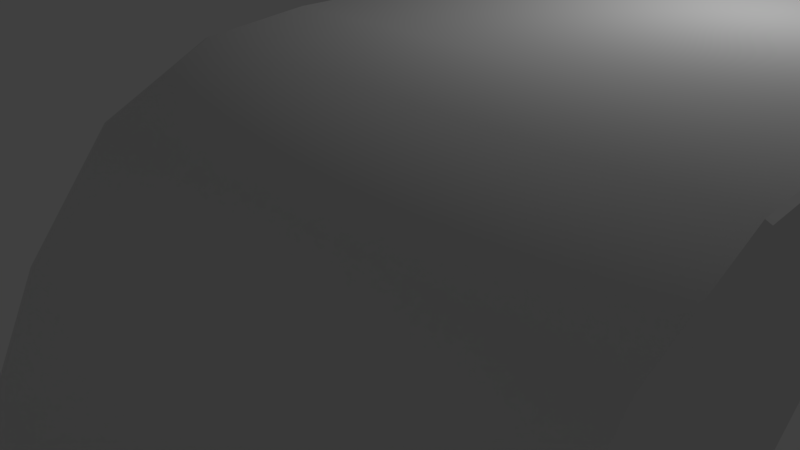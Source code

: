 # Source: ramp.blend  (saved by Blender 2.77.0; exported with 4.5.12 LTS)
import bpy
from mathutils import Matrix  # noqa: F401  (used for matrix-valued properties, if any)

bpy.ops.wm.read_factory_settings(use_empty=True)
scene = bpy.context.scene
scene.name = 'Scene'

# ---- collections
col_collection_1 = bpy.data.collections.new('Collection 1'); scene.collection.children.link(col_collection_1)

# ---- materials (node trees are filled in below, after node groups)
mat_material = bpy.data.materials.new('Material')
mat_material.alpha_threshold = 0.0
mat_material.use_transparent_shadow = False
mat_material.roughness = 0.5
mat_material.line_color = (0.0, 0.0, 0.0, 1.0)

# ---- material node trees

# ---- world
world_world = bpy.data.worlds.new('World'); scene.world = world_world
world_world.color = (0.05088, 0.05088, 0.05088)
world_world.use_sun_shadow = False
world_world.sun_shadow_jitter_overblur = 0.0
world_world.cycles.sampling_method = 'MANUAL'

# ---- cameras
cam_camera = bpy.data.cameras.new('Camera')
cam_camera.clip_end = 100.0
cam_camera.lens = 35.0
cam_camera.sensor_width = 32.0
cam_camera.sensor_height = 18.0
cam_camera.ortho_scale = 7.314
cam_camera.dof.focus_distance = 0.0
cam_camera.dof.aperture_fstop = 128.0

# ---- lights
light_lamp = bpy.data.lights.new('Lamp', 'POINT')
light_lamp.transmission_factor = 0.0
light_lamp.cutoff_distance = 30.0
light_lamp.energy = 100.0
light_lamp.shadow_buffer_clip_start = 1.001
light_lamp.shadow_soft_size = 0.1
light_lamp.shadow_maximum_resolution = 0.006
light_lamp.use_absolute_resolution = True

# ---- meshes
me_circle = bpy.data.meshes.new('Circle')
me_circle.from_pydata([(-0.4, 2.0, -2.235e-07), (-1.421e-14, 2.4, -2.235e-07), (0.4, -1.8, 1.0), (-1.4, 1.08, 0.0), (-1.44, 0.68, 0.0), (0.4, -2.0, 1.0), (-1.421e-14, -2.4, -2.235e-07), (-0.4, -2.0, -2.235e-07), (-0.8, -1.8, 0.0), (-1.2, -1.48, 0.0), (-1.4, -1.08, 0.0), (-1.44, -0.68, 0.0), (-1.2, 1.48, 0.0), (-0.8, 1.8, 0.0), (0.4, -2.4, 1.0), (0.4, 3.2, 0.0), (0.4, -3.2, 0.0), (0.4, 1.8, 1.0), (0.4, 2.0, 1.0), (0.4, 2.4, 1.0), (-1.44, 0.0, 0.0), (0.4, 2.4, -1.0), (0.4, 2.0, -1.0), (0.4, 1.8, -1.0), (0.4, -2.4, -1.0), (0.4, -2.0, -1.0), (0.4, -1.8, -1.0), (0.03005, 2.4, 1.0), (1.031e-07, 2.4, 0.9756), (0.0088, 2.4, 0.9929), (-0.37, 2.0, 1.0), (-0.4, 2.0, 0.9756), (-0.3912, 2.0, 0.9929), (-0.8, 1.8, 0.9756), (-0.77, 1.8, 1.0), (-0.7912, 1.8, 0.9929), (-1.2, 1.48, 0.9756), (-1.176, 1.475, 1.0), (-1.193, 1.479, 0.9929), (-1.4, 1.08, 0.9756), (-1.373, 1.08, 1.0), (-1.392, 1.08, 0.9929), (-1.44, 0.68, 0.9756), (-1.413, 0.68, 1.0), (-1.432, 0.68, 0.9929), (0.4, -3.14, 1.0), (0.4, -3.2, 0.9756), (0.4, -3.182, 0.9929), (0.03005, -2.4, 1.0), (1.031e-07, -2.4, 0.9756), (0.0088, -2.4, 0.9929), (-0.4, -2.0, 0.9756), (-0.37, -2.0, 1.0), (-0.3912, -2.0, 0.9929), (-0.77, -1.8, 1.0), (-0.8, -1.8, 0.9756), (-0.7912, -1.8, 0.9929), (-1.176, -1.475, 1.0), (-1.2, -1.48, 0.9756), (-1.193, -1.479, 0.9929), (-1.373, -1.08, 1.0), (-1.4, -1.08, 0.9756), (-1.392, -1.08, 0.9929), (-1.413, -0.68, 1.0), (-1.44, -0.68, 0.9756), (-1.432, -0.68, 0.9929), (1.031e-07, 2.4, -0.9756), (0.03005, 2.4, -1.0), (0.0088, 2.4, -0.9929), (-0.4, 2.0, -0.9756), (-0.37, 2.0, -1.0), (-0.3912, 2.0, -0.9929), (-0.77, 1.8, -1.0), (-0.8, 1.8, -0.9756), (-0.7912, 1.8, -0.9929), (-1.176, 1.475, -1.0), (-1.2, 1.48, -0.9756), (-1.193, 1.479, -0.9929), (-1.373, 1.08, -1.0), (-1.4, 1.08, -0.9756), (-1.392, 1.08, -0.9929), (-1.413, 0.68, -1.0), (-1.44, 0.68, -0.9756), (-1.432, 0.68, -0.9929), (0.03005, -2.4, -1.0), (1.031e-07, -2.4, -0.9756), (0.0088, -2.4, -0.9929), (-0.37, -2.0, -1.0), (-0.4, -2.0, -0.9756), (-0.3912, -2.0, -0.9929), (-0.8, -1.8, -0.9756), (-0.77, -1.8, -1.0), (-0.7912, -1.8, -0.9929), (-1.2, -1.48, -0.9756), (-1.176, -1.475, -1.0), (-1.193, -1.479, -0.9929), (-1.4, -1.08, -0.9756), (-1.373, -1.08, -1.0), (-1.392, -1.08, -0.9929), (-1.44, -0.68, -0.9756), (-1.413, -0.68, -1.0), (-1.432, -0.68, -0.9929), (0.4, 3.2, 0.9756), (0.4, 3.14, 1.0), (0.4, 3.182, 0.9929), (-1.44, 0.0, -0.9756), (-1.413, 0.0, -1.0), (-1.432, 0.0, -0.9929), (-1.413, 0.0, 1.0), (-1.44, 0.0, 0.9756), (-1.432, 0.0, 0.9929), (0.4, 3.14, -1.0), (0.4, 3.2, -0.9756), (0.4, 3.182, -0.9929), (0.4, -3.2, -0.9756), (0.4, -3.14, -1.0), (0.4, -3.182, -0.9929), (-0.4118, -1.104, 1.0), (-0.4, -1.08, 0.9747), (-0.4059, -1.092, 0.9966), (-0.4016, -1.083, 0.9874), (0.4, -1.184, 0.9747), (0.319, -1.199, 1.0), (0.4, -1.209, 1.0), (0.3892, -1.186, 0.9874), (0.3595, -1.191, 0.9966), (-0.8358, 0.68, 1.0), (-0.8, 0.68, 0.9747), (-0.8179, 0.68, 0.9966), (-0.8048, 0.68, 0.9874), (-0.4, 1.08, 0.9747), (-0.4118, 1.104, 1.0), (-0.4016, 1.083, 0.9874), (-0.4059, 1.092, 0.9966), (0.319, 1.199, 1.0), (0.4, 1.184, 0.9747), (0.4, 1.209, 1.0), (0.3595, 1.191, 0.9966), (0.3892, 1.186, 0.9874), (-0.8358, -0.68, 1.0), (-0.8, -0.68, 0.9747), (-0.8179, -0.68, 0.9966), (-0.8048, -0.68, 0.9874), (0.4, 1.184, -0.9747), (0.319, 1.199, -1.0), (0.4, 1.209, -1.0), (0.3892, 1.186, -0.9874), (0.3595, 1.191, -0.9966), (-0.4118, 1.104, -1.0), (-0.4, 1.08, -0.9747), (-0.4059, 1.092, -0.9966), (-0.4016, 1.083, -0.9874), (-0.8358, 0.68, -1.0), (-0.8, 0.68, -0.9747), (-0.8179, 0.68, -0.9966), (-0.8048, 0.68, -0.9874), (0.319, -1.199, -1.0), (0.4, -1.184, -0.9747), (0.4, -1.209, -1.0), (0.3595, -1.191, -0.9966), (0.3892, -1.186, -0.9874), (-0.4, -1.08, -0.9747), (-0.4118, -1.104, -1.0), (-0.4016, -1.083, -0.9874), (-0.4059, -1.092, -0.9966), (-0.8, -0.68, -0.9747), (-0.8358, -0.68, -1.0), (-0.8048, -0.68, -0.9874), (-0.8179, -0.68, -0.9966), (-0.96, 0.0, -0.9747), (-0.9958, 0.0, -1.0), (-0.9648, 0.0, -0.9874), (-0.9779, 0.0, -0.9966), (-0.96, 0.0, 0.9747), (-0.9958, 0.0, 1.0), (-0.9648, 0.0, 0.9874), (-0.9779, 0.0, 0.9966)], [], [(27, 30, 18, 19), (30, 34, 17, 18), (149, 143, 135, 130), (3, 4, 42, 39), (169, 153, 127, 173), (52, 48, 14, 5), (54, 52, 5, 2), (40, 43, 126, 131), (57, 54, 2, 123, 122), (161, 118, 121, 157), (37, 40, 131, 134), (48, 45, 14), (0, 13, 33, 31), (112, 66, 1, 15), (72, 70, 22, 23), (81, 78, 148, 152), (75, 72, 23, 145, 144), (106, 81, 152, 170), (115, 84, 24), (94, 97, 162, 156), (97, 100, 166, 162), (100, 106, 170, 166), (165, 169, 173, 140), (87, 91, 26, 25), (70, 67, 21, 22), (91, 94, 156, 158, 26), (8, 9, 93, 90), (9, 58, 61, 10), (9, 10, 96, 93), (10, 61, 64, 11), (10, 11, 99, 96), (64, 109, 20, 11), (11, 20, 105, 99), (1, 66, 69, 0), (13, 73, 76, 12), (108, 63, 139, 174), (0, 69, 73, 13), (102, 15, 1, 28), (67, 111, 21), (103, 27, 19), (12, 76, 79, 3), (13, 12, 36, 33), (3, 79, 82, 4), (12, 3, 39, 36), (20, 4, 82, 105), (42, 4, 20, 109), (7, 8, 90, 88), (8, 55, 58, 9), (114, 16, 6, 85), (84, 87, 25, 24), (6, 49, 51, 7), (6, 7, 88, 85), (46, 49, 6, 16), (7, 51, 55, 8), (165, 140, 118, 161), (60, 57, 122, 117), (78, 75, 144, 148), (153, 149, 130, 127), (43, 108, 174, 126), (34, 37, 134, 136, 17), (31, 33, 35, 32), (32, 35, 34, 30), (28, 31, 32, 29), (29, 32, 30, 27), (33, 36, 38, 35), (35, 38, 37, 34), (36, 39, 41, 38), (38, 41, 40, 37), (39, 42, 44, 41), (41, 44, 43, 40), (52, 54, 56, 53), (53, 56, 55, 51), (45, 48, 50, 47), (47, 50, 49, 46), (48, 52, 53, 50), (50, 53, 51, 49), (54, 57, 59, 56), (56, 59, 58, 55), (57, 60, 62, 59), (59, 62, 61, 58), (60, 63, 65, 62), (62, 65, 64, 61), (109, 64, 65, 110), (110, 65, 63, 108), (70, 72, 74, 71), (71, 74, 73, 69), (67, 70, 71, 68), (68, 71, 69, 66), (72, 75, 77, 74), (74, 77, 76, 73), (75, 78, 80, 77), (77, 80, 79, 76), (78, 81, 83, 80), (80, 83, 82, 79), (88, 90, 92, 89), (89, 92, 91, 87), (85, 88, 89, 86), (86, 89, 87, 84), (90, 93, 95, 92), (92, 95, 94, 91), (93, 96, 98, 95), (95, 98, 97, 94), (96, 99, 101, 98), (98, 101, 100, 97), (106, 100, 101, 107), (107, 101, 99, 105), (81, 106, 107, 83), (83, 107, 105, 82), (42, 109, 110, 44), (44, 110, 108, 43), (102, 28, 29, 104), (104, 29, 27, 103), (111, 67, 68, 113), (113, 68, 66, 112), (114, 85, 86, 116), (116, 86, 84, 115), (1, 0, 31, 28), (121, 124, 123), (124, 125, 123), (125, 122, 123), (134, 137, 136), (137, 138, 136), (138, 135, 136), (143, 146, 145), (146, 147, 145), (147, 144, 145), (156, 159, 158), (159, 160, 158), (160, 157, 158), (153, 169, 171, 155), (155, 171, 172, 154), (154, 172, 170, 152), (169, 165, 167, 171), (171, 167, 168, 172), (172, 168, 166, 170), (162, 166, 168, 164), (164, 168, 167, 163), (163, 167, 165, 161), (156, 162, 164, 159), (159, 164, 163, 160), (160, 163, 161, 157), (149, 153, 155, 151), (151, 155, 154, 150), (150, 154, 152, 148), (143, 149, 151, 146), (146, 151, 150, 147), (147, 150, 148, 144), (174, 139, 141, 176), (176, 141, 142, 175), (175, 142, 140, 173), (118, 140, 142, 120), (120, 142, 141, 119), (119, 141, 139, 117), (121, 118, 120, 124), (124, 120, 119, 125), (125, 119, 117, 122), (131, 126, 128, 133), (133, 128, 129, 132), (132, 129, 127, 130), (134, 131, 133, 137), (137, 133, 132, 138), (138, 132, 130, 135), (126, 174, 176, 128), (128, 176, 175, 129), (129, 175, 173, 127), (63, 60, 117, 139)])
me_circle.polygons.foreach_set('use_smooth', [0, 0, 1, 1, 1, 0, 0, 0, 0, 1, 0, 0, 1, 1, 0, 0, 0, 0, 0, 0, 0, 0, 1, 0, 0, 0, 1, 1, 1, 1, 1, 1, 1, 1, 1, 0, 1, 1, 0, 0, 1, 1, 1, 1, 1, 1, 1, 1, 1, 0, 1, 1, 1, 1, 1, 0, 0, 1, 0, 0, 0, 0, 0, 0, 0, 0, 0, 0, 0, 0, 0, 0, 0, 0, 0, 0, 0, 0, 0, 0, 0, 0, 0, 0, 0, 0, 0, 0, 0, 0, 0, 0, 0, 0, 0, 0, 0, 0, 0, 0, 0, 0, 0, 0, 0, 0, 0, 0, 0, 0, 0, 0, 0, 0, 0, 0, 1, 1, 1, 1, 0, 0, 0, 1, 1, 1, 0, 0, 0, 1, 1, 0, 1, 1, 0, 0, 0, 1, 0, 0, 1, 1, 1, 0, 1, 1, 0, 0, 0, 1, 1, 1, 0, 1, 1, 0, 0, 0, 1, 0, 0, 1, 0, 0, 1, 0])
_uv = me_circle.uv_layers.new(name='UVMap')
_uv.uv.foreach_set('vector', [0.5915, 0.7997, 0.5557, 0.8356, 0.5557, 0.7665, 0.5915, 0.7665, 0.5557, 0.8356, 0.5377, 0.8714, 0.5377, 0.7665, 0.5557, 0.7665, 0.9779, 0.3214, 0.9128, 0.3214, 0.9128, 0.01733, 0.9779, 0.01733, 0.1649, 0.07976, 0.1649, 0.1067, 0.08184, 0.1067, 0.08184, 0.07976, 0.7618, 0.3214, 0.7054, 0.3214, 0.7054, 0.01733, 0.7618, 0.01733, 0.197, 0.8356, 0.1612, 0.7997, 0.1612, 0.7665, 0.197, 0.7665, 0.2149, 0.8714, 0.197, 0.8356, 0.197, 0.7665, 0.2149, 0.7665, 0.4732, 0.9255, 0.4373, 0.9291, 0.4373, 0.8773, 0.4753, 0.8393, 0.244, 0.9078, 0.2149, 0.8714, 0.2149, 0.7665, 0.2679, 0.7665, 0.2688, 0.7738, 0.8477, 0.3214, 0.8477, 0.01733, 0.9128, 0.01733, 0.9128, 0.3214, 0.5086, 0.9078, 0.4732, 0.9255, 0.4753, 0.8393, 0.4838, 0.7738, 0.1612, 0.7997, 0.09481, 0.7665, 0.1612, 0.7665, 0.3351, 0.1797, 0.3351, 0.2121, 0.2521, 0.2121, 0.2521, 0.1797, 0.4182, 0.07976, 0.4182, 0.1385, 0.3351, 0.1385, 0.3351, 0.07976, 0.2168, 0.8727, 0.1986, 0.8373, 0.1986, 0.7691, 0.2168, 0.7691, 0.3185, 0.9297, 0.2822, 0.9261, 0.28, 0.841, 0.3185, 0.8785, 0.2463, 0.9086, 0.2168, 0.8727, 0.2168, 0.7691, 0.2705, 0.7691, 0.2714, 0.7763, 0.3803, 0.9297, 0.3185, 0.9297, 0.3185, 0.8785, 0.3803, 0.8927, 0.6656, 0.7691, 0.5983, 0.8018, 0.5983, 0.7691, 0.5144, 0.9086, 0.4784, 0.9261, 0.4806, 0.841, 0.4892, 0.7763, 0.4784, 0.9261, 0.4421, 0.9297, 0.4421, 0.8785, 0.4806, 0.841, 0.4421, 0.9297, 0.3803, 0.9297, 0.3803, 0.8927, 0.4421, 0.8785, 0.8115, 0.3214, 0.7618, 0.3214, 0.7618, 0.01733, 0.8115, 0.01733, 0.562, 0.8373, 0.5438, 0.8727, 0.5438, 0.7691, 0.562, 0.7691, 0.1986, 0.8373, 0.1623, 0.8018, 0.1623, 0.7691, 0.1986, 0.7691, 0.5438, 0.8727, 0.5144, 0.9086, 0.4892, 0.7763, 0.4902, 0.7691, 0.5438, 0.7691, 0.1649, 0.2946, 0.1649, 0.2629, 0.2479, 0.2629, 0.2479, 0.2946, 0.1649, 0.2629, 0.08184, 0.2629, 0.08184, 0.2304, 0.1649, 0.2304, 0.1649, 0.2629, 0.1649, 0.2304, 0.2479, 0.2304, 0.2479, 0.2629, 0.1649, 0.2304, 0.08184, 0.2304, 0.08184, 0.2015, 0.1649, 0.2015, 0.1649, 0.2304, 0.1649, 0.2015, 0.2479, 0.2015, 0.2479, 0.2304, 0.08184, 0.2015, 0.08184, 0.1541, 0.1649, 0.1541, 0.1649, 0.2015, 0.1649, 0.2015, 0.1649, 0.1541, 0.2479, 0.1541, 0.2479, 0.2015, 0.3351, 0.1385, 0.4182, 0.1385, 0.4182, 0.1797, 0.3351, 0.1797, 0.3351, 0.2121, 0.4182, 0.2121, 0.4182, 0.2497, 0.3351, 0.2497, 0.3763, 0.9291, 0.3154, 0.9291, 0.3154, 0.8773, 0.3763, 0.8917, 0.3351, 0.1797, 0.4182, 0.1797, 0.4182, 0.2121, 0.3351, 0.2121, 0.2521, 0.07976, 0.3351, 0.07976, 0.3351, 0.1385, 0.2521, 0.1385, 0.1623, 0.8018, 0.09509, 0.7691, 0.1623, 0.7691, 0.6579, 0.7665, 0.5915, 0.7997, 0.5915, 0.7665, 0.3351, 0.2497, 0.4182, 0.2497, 0.4182, 0.2791, 0.3351, 0.2791, 0.3351, 0.2121, 0.3351, 0.2497, 0.2521, 0.2497, 0.2521, 0.2121, 0.1649, 0.07976, 0.2479, 0.07976, 0.2479, 0.1067, 0.1649, 0.1067, 0.3351, 0.2497, 0.3351, 0.2791, 0.2521, 0.2791, 0.2521, 0.2497, 0.1649, 0.1541, 0.1649, 0.1067, 0.2479, 0.1067, 0.2479, 0.1541, 0.08184, 0.1067, 0.1649, 0.1067, 0.1649, 0.1541, 0.08184, 0.1541, 0.1649, 0.3179, 0.1649, 0.2946, 0.2479, 0.2946, 0.2479, 0.3179, 0.1649, 0.2946, 0.08184, 0.2946, 0.08184, 0.2629, 0.1649, 0.2629, 0.2479, 0.4202, 0.1649, 0.4202, 0.1649, 0.3551, 0.2479, 0.3551, 0.5983, 0.8018, 0.562, 0.8373, 0.562, 0.7691, 0.5983, 0.7691, 0.1649, 0.3551, 0.08184, 0.3551, 0.08184, 0.3179, 0.1649, 0.3179, 0.1649, 0.3551, 0.1649, 0.3179, 0.2479, 0.3179, 0.2479, 0.3551, 0.08184, 0.4202, 0.08184, 0.3551, 0.1649, 0.3551, 0.1649, 0.4202, 0.1649, 0.3179, 0.08184, 0.3179, 0.08184, 0.2946, 0.1649, 0.2946, 0.8115, 0.3214, 0.8115, 0.01733, 0.8477, 0.01733, 0.8477, 0.3214, 0.2795, 0.9255, 0.244, 0.9078, 0.2688, 0.7738, 0.2774, 0.8393, 0.2822, 0.9261, 0.2463, 0.9086, 0.2714, 0.7763, 0.28, 0.841, 0.7054, 0.3214, 0.6659, 0.3214, 0.6659, 0.01734, 0.7054, 0.01733, 0.4373, 0.9291, 0.3763, 0.9291, 0.3763, 0.8917, 0.4373, 0.8773, 0.5377, 0.8714, 0.5086, 0.9078, 0.4838, 0.7738, 0.4848, 0.7665, 0.5377, 0.7665, 0.2521, 0.1797, 0.2521, 0.2121, 0.25, 0.2115, 0.25, 0.1797, 0.5557, 0.8383, 0.5381, 0.8735, 0.5377, 0.8714, 0.5557, 0.8356, 0.2521, 0.1385, 0.2521, 0.1797, 0.25, 0.1792, 0.25, 0.1385, 0.5915, 0.8024, 0.5561, 0.8379, 0.5557, 0.8356, 0.5915, 0.7997, 0.2521, 0.2121, 0.2521, 0.2497, 0.25, 0.2494, 0.25, 0.2121, 0.5377, 0.8741, 0.5093, 0.9097, 0.5086, 0.9078, 0.5377, 0.8714, 0.2521, 0.2497, 0.2521, 0.2791, 0.25, 0.2789, 0.25, 0.2497, 0.509, 0.91, 0.4735, 0.9278, 0.4732, 0.9255, 0.5086, 0.9078, 0.08184, 0.07976, 0.08184, 0.1067, 0.07976, 0.1067, 0.07976, 0.07976, 0.4732, 0.9279, 0.4374, 0.9315, 0.4373, 0.9291, 0.4732, 0.9255, 0.197, 0.8356, 0.2149, 0.8714, 0.2146, 0.8735, 0.197, 0.8383, 0.07976, 0.3179, 0.07976, 0.295, 0.08184, 0.2946, 0.08184, 0.3179, 0.09481, 0.7665, 0.1612, 0.7997, 0.1608, 0.8022, 0.09068, 0.7672, 0.07976, 0.4191, 0.07976, 0.3554, 0.08184, 0.3551, 0.08184, 0.4202, 0.1612, 0.7997, 0.197, 0.8356, 0.1966, 0.8379, 0.1612, 0.8024, 0.07976, 0.3551, 0.07976, 0.3183, 0.08184, 0.3179, 0.08184, 0.3551, 0.2149, 0.8714, 0.244, 0.9078, 0.2434, 0.9097, 0.2149, 0.8741, 0.07976, 0.2946, 0.07976, 0.2632, 0.08184, 0.2629, 0.08184, 0.2946, 0.244, 0.9078, 0.2795, 0.9255, 0.2792, 0.9278, 0.2436, 0.91, 0.07976, 0.2629, 0.07976, 0.2306, 0.08184, 0.2304, 0.08184, 0.2629, 0.2795, 0.9255, 0.3154, 0.9291, 0.3153, 0.9315, 0.2795, 0.9279, 0.07976, 0.2304, 0.07976, 0.2016, 0.08184, 0.2015, 0.08184, 0.2304, 0.08184, 0.1541, 0.08184, 0.2015, 0.07976, 0.2015, 0.07976, 0.1541, 0.3763, 0.9315, 0.3154, 0.9315, 0.3154, 0.9291, 0.3763, 0.9291, 0.1986, 0.8373, 0.2168, 0.8727, 0.2165, 0.8747, 0.1986, 0.8399, 0.4202, 0.1797, 0.4202, 0.2115, 0.4182, 0.2121, 0.4182, 0.1797, 0.1623, 0.8018, 0.1986, 0.8373, 0.1982, 0.8395, 0.1623, 0.8045, 0.4202, 0.1385, 0.4202, 0.1792, 0.4182, 0.1797, 0.4182, 0.1385, 0.2168, 0.8727, 0.2463, 0.9086, 0.2456, 0.9104, 0.2168, 0.8754, 0.4202, 0.2121, 0.4202, 0.2494, 0.4182, 0.2497, 0.4182, 0.2121, 0.2463, 0.9086, 0.2822, 0.9261, 0.2819, 0.9284, 0.2459, 0.9108, 0.4202, 0.2497, 0.4202, 0.2789, 0.4182, 0.2791, 0.4182, 0.2497, 0.2822, 0.9261, 0.3185, 0.9297, 0.3185, 0.932, 0.2822, 0.9285, 0.25, 0.07976, 0.25, 0.1067, 0.2479, 0.1067, 0.2479, 0.07976, 0.2479, 0.3179, 0.2479, 0.2946, 0.25, 0.295, 0.25, 0.3179, 0.562, 0.8399, 0.5442, 0.8747, 0.5438, 0.8727, 0.562, 0.8373, 0.2479, 0.3551, 0.2479, 0.3179, 0.25, 0.3183, 0.25, 0.3551, 0.5983, 0.8045, 0.5624, 0.8395, 0.562, 0.8373, 0.5983, 0.8018, 0.2479, 0.2946, 0.2479, 0.2629, 0.25, 0.2632, 0.25, 0.2946, 0.5438, 0.8754, 0.515, 0.9104, 0.5144, 0.9086, 0.5438, 0.8727, 0.2479, 0.2629, 0.2479, 0.2304, 0.25, 0.2306, 0.25, 0.2629, 0.5148, 0.9108, 0.4787, 0.9284, 0.4784, 0.9261, 0.5144, 0.9086, 0.2479, 0.2304, 0.2479, 0.2015, 0.25, 0.2016, 0.25, 0.2304, 0.4784, 0.9285, 0.4422, 0.932, 0.4421, 0.9297, 0.4784, 0.9261, 0.3803, 0.9297, 0.4421, 0.9297, 0.4421, 0.932, 0.3803, 0.932, 0.25, 0.1541, 0.25, 0.2015, 0.2479, 0.2015, 0.2479, 0.1541, 0.3185, 0.9297, 0.3803, 0.9297, 0.3803, 0.932, 0.3185, 0.932, 0.25, 0.1067, 0.25, 0.1541, 0.2479, 0.1541, 0.2479, 0.1067, 0.08184, 0.1067, 0.08184, 0.1541, 0.07976, 0.1541, 0.07976, 0.1067, 0.4373, 0.9315, 0.3763, 0.9315, 0.3763, 0.9291, 0.4373, 0.9291, 0.2521, 0.07976, 0.2521, 0.1385, 0.25, 0.1383, 0.25, 0.08079, 0.662, 0.7672, 0.5919, 0.8022, 0.5915, 0.7997, 0.6579, 0.7665, 0.09509, 0.7691, 0.1623, 0.8018, 0.162, 0.8043, 0.09091, 0.7697, 0.4202, 0.08079, 0.4202, 0.1383, 0.4182, 0.1385, 0.4182, 0.07976, 0.2479, 0.4202, 0.2479, 0.3551, 0.25, 0.3554, 0.25, 0.4191, 0.6697, 0.7697, 0.5987, 0.8043, 0.5983, 0.8018, 0.6656, 0.7691, 0.3351, 0.1385, 0.3351, 0.1797, 0.2521, 0.1797, 0.2521, 0.1385, 0.9128, 0.01733, 0.9128, 0.01536, 0.9128, 0.01339, 0.9128, 0.01536, 0.9096, 0.01339, 0.9128, 0.01339, 0.9096, 0.01339, 0.9065, 0.01339, 0.9128, 0.01339, 0.4838, 0.7738, 0.4832, 0.7702, 0.4826, 0.7669, 0.4832, 0.7702, 0.4827, 0.7675, 0.4826, 0.7669, 0.4827, 0.7675, 0.4825, 0.7665, 0.4826, 0.7669, 0.9128, 0.3214, 0.9128, 0.3234, 0.9128, 0.3254, 0.9128, 0.3234, 0.916, 0.3254, 0.9128, 0.3254, 0.916, 0.3254, 0.9191, 0.3254, 0.9128, 0.3254, 0.4892, 0.7763, 0.4886, 0.7727, 0.488, 0.7695, 0.4886, 0.7727, 0.4881, 0.77, 0.488, 0.7695, 0.4881, 0.77, 0.4879, 0.7691, 0.488, 0.7695, 0.7054, 0.3214, 0.7618, 0.3214, 0.7619, 0.3234, 0.7055, 0.3234, 0.7055, 0.3234, 0.7619, 0.3234, 0.7618, 0.3254, 0.7058, 0.3254, 0.3185, 0.8769, 0.3803, 0.8911, 0.3803, 0.8927, 0.3185, 0.8785, 0.7618, 0.3214, 0.8115, 0.3214, 0.8114, 0.3234, 0.7617, 0.3234, 0.7617, 0.3234, 0.8114, 0.3234, 0.8112, 0.3254, 0.7618, 0.3254, 0.3803, 0.8911, 0.4421, 0.8769, 0.4421, 0.8785, 0.3803, 0.8927, 0.4806, 0.841, 0.4421, 0.8785, 0.4421, 0.8769, 0.4795, 0.8405, 0.4795, 0.8405, 0.4421, 0.8769, 0.4421, 0.8754, 0.4784, 0.8399, 0.8478, 0.3234, 0.8113, 0.3234, 0.8115, 0.3214, 0.8477, 0.3214, 0.4892, 0.7763, 0.4806, 0.841, 0.4795, 0.8405, 0.4886, 0.7727, 0.4886, 0.7727, 0.4795, 0.8405, 0.4784, 0.8399, 0.4878, 0.77, 0.912, 0.3234, 0.8476, 0.3234, 0.8477, 0.3214, 0.9128, 0.3214, 0.6659, 0.3214, 0.7054, 0.3214, 0.7057, 0.3234, 0.6658, 0.3234, 0.6658, 0.3234, 0.7057, 0.3234, 0.7054, 0.3254, 0.6659, 0.3254, 0.2811, 0.8405, 0.3185, 0.8769, 0.3185, 0.8785, 0.28, 0.841, 0.9128, 0.3214, 0.9779, 0.3214, 0.978, 0.3234, 0.9137, 0.3234, 0.9137, 0.3234, 0.978, 0.3234, 0.9779, 0.3254, 0.916, 0.3254, 0.2721, 0.7727, 0.2811, 0.8405, 0.28, 0.841, 0.2714, 0.7763, 0.3763, 0.8917, 0.3154, 0.8773, 0.3154, 0.8757, 0.3763, 0.8901, 0.3763, 0.8901, 0.3154, 0.8757, 0.3155, 0.8742, 0.3763, 0.8885, 0.7617, 0.01536, 0.8114, 0.01536, 0.8115, 0.01733, 0.7618, 0.01733, 0.8477, 0.01733, 0.8115, 0.01733, 0.8113, 0.01536, 0.8478, 0.01536, 0.8478, 0.01536, 0.8113, 0.01536, 0.8115, 0.01339, 0.8477, 0.01339, 0.2784, 0.8388, 0.3154, 0.8757, 0.3154, 0.8773, 0.2774, 0.8393, 0.9128, 0.01733, 0.8477, 0.01733, 0.8476, 0.01536, 0.912, 0.01536, 0.912, 0.01536, 0.8476, 0.01536, 0.8477, 0.01339, 0.9096, 0.01339, 0.2695, 0.7702, 0.2784, 0.8388, 0.2774, 0.8393, 0.2688, 0.7738, 0.4753, 0.8393, 0.4373, 0.8773, 0.4373, 0.8757, 0.4743, 0.8388, 0.4743, 0.8388, 0.4373, 0.8757, 0.4373, 0.8741, 0.4732, 0.8383, 0.6658, 0.01536, 0.7057, 0.01536, 0.7054, 0.01733, 0.6659, 0.01734, 0.4838, 0.7738, 0.4753, 0.8393, 0.4743, 0.8388, 0.4832, 0.7702, 0.4832, 0.7702, 0.4743, 0.8388, 0.4732, 0.8383, 0.4824, 0.7675, 0.9137, 0.01536, 0.978, 0.01536, 0.9779, 0.01733, 0.9128, 0.01733, 0.4373, 0.8773, 0.3763, 0.8917, 0.3763, 0.8901, 0.4373, 0.8757, 0.4373, 0.8757, 0.3763, 0.8901, 0.3763, 0.8885, 0.4372, 0.8742, 0.7055, 0.01536, 0.7619, 0.01536, 0.7618, 0.01733, 0.7054, 0.01733, 0.3154, 0.9291, 0.2795, 0.9255, 0.2774, 0.8393, 0.3154, 0.8773])
_uv.active_render = True
_uv = me_circle.uv_layers.new(name='UVMap.001')
_uv.uv.foreach_set('vector', [0.9291, 0.7283, 0.9291, 0.6739, 0.9291, 0.6739, 0.9291, 0.7283, 0.8977, 0.538, 0.9468, 0.538, 0.9468, 0.538, 0.8977, 0.538, 0.6492, 0.3441, 0.6492, 0.3971, 0.5136, 0.005085, 0.5136, 0.05806, 0.6509, 0.05435, 0.6509, 0.1087, 0.5152, 0.1087, 0.5152, 0.05435, 0.0, 0.0, 0.6492, 0.2911, 0.5136, 0.111, 0.0, 0.0, 0.6509, 0.8012, 0.6509, 0.8719, 0.6509, 0.8719, 0.6509, 0.8012, 0.6509, 0.7406, 0.6509, 0.8012, 0.6509, 0.8012, 0.6509, 0.7406, 0.5118, 0.05435, 0.5118, 0.1087, 0.5118, 0.1087, 0.5118, 0.05109, 0.6509, 0.6739, 0.6509, 0.7406, 0.6509, 0.7406, 0.6509, 0.6767, 0.6509, 0.6739, 0.6492, 0.05806, 0.5136, 0.3441, 0.5136, 0.3971, 0.6492, 0.005085, 0.5118, 4.859e-08, 0.5118, 0.05435, 0.5118, 0.04889, 0.5118, 4.859e-08, 0.8887, 0.2717, 0.9916, 0.2717, 0.8887, 0.2717, 0.8977, 0.4022, 0.9468, 0.4022, 0.9468, 0.5347, 0.8977, 0.5347, 0.9257, 0.837, 0.9257, 0.9457, 0.79, 0.9457, 0.79, 0.837, 0.9436, 0.6739, 0.9927, 0.6739, 0.9927, 0.6739, 0.9436, 0.6739, 0.6509, 0.2935, 0.6509, 0.3478, 0.6509, 0.3511, 0.6509, 0.2935, 0.8977, 0.6739, 0.9436, 0.6739, 0.9436, 0.6739, 0.8996, 0.6739, 0.8977, 0.6739, 0.0, 0.0, 0.6509, 0.2935, 0.6509, 0.2935, 0.0, 0.0, 0.8971, 0.1359, 1.0, 0.1359, 1.0, 0.1359, 0.6509, 3.239e-08, 0.6509, 0.05435, 0.6509, 0.04889, 0.6509, 3.239e-08, 0.6509, 0.05435, 0.6509, 0.1087, 0.6509, 0.1087, 0.6509, 0.05109, 0.6509, 0.1087, 0.0, 0.0, 0.0, 0.0, 0.6509, 0.1087, 0.6492, 0.111, 0.0, 0.0, 0.0, 0.0, 0.5136, 0.2911, 0.6509, 0.8012, 0.6509, 0.7406, 0.6509, 0.7406, 0.6509, 0.8012, 0.9291, 1.0, 0.9291, 0.9457, 0.9291, 0.9457, 0.9291, 1.0, 0.6509, 0.7406, 0.6509, 0.6739, 0.6509, 0.6739, 0.6509, 0.6767, 0.6509, 0.7406, 0.5118, 0.7406, 0.5118, 0.6739, 0.6475, 0.6739, 0.6475, 0.7406, 0.6509, 0.4022, 0.5152, 0.4022, 0.5152, 0.3478, 0.6509, 0.3478, 0.79, 0.0, 0.79, 0.05435, 0.6543, 0.05435, 0.6543, 3.16e-08, 0.6509, 0.3478, 0.5152, 0.3478, 0.5152, 0.2935, 0.6509, 0.2935, 0.79, 0.05435, 0.79, 0.1087, 0.6543, 0.1087, 0.6543, 0.05435, 0.5152, 0.2935, 0.0, 0.0, 0.0, 0.0, 0.6509, 0.2935, 0.79, 0.1087, 0.0, 0.0, 0.0, 0.0, 0.6543, 0.1087, 0.79, 0.9457, 0.9257, 0.9457, 0.9257, 1.0, 0.79, 1.0, 0.9436, 0.538, 0.9436, 0.6706, 0.8977, 0.6706, 0.8977, 0.538, 0.0, 0.0, 0.5118, 0.2935, 0.5118, 0.2935, 0.0, 0.0, 0.9927, 0.538, 0.9927, 0.6706, 0.9436, 0.6706, 0.9436, 0.538, 0.9257, 0.837, 0.79, 0.837, 0.79, 0.7283, 0.9257, 0.7283, 0.9291, 0.9457, 0.9291, 0.8451, 0.9291, 0.9457, 0.9291, 0.8288, 0.9291, 0.7283, 0.9291, 0.7283, 0.79, 0.4022, 0.6543, 0.4022, 0.6543, 0.3478, 0.79, 0.3478, 0.9468, 0.4022, 0.9927, 0.4022, 0.9927, 0.5347, 0.9468, 0.5347, 0.79, 0.3478, 0.6543, 0.3478, 0.6543, 0.2935, 0.79, 0.2935, 0.6509, 0.0, 0.6509, 0.05435, 0.5152, 0.05435, 0.5152, 4.741e-08, 0.0, 0.0, 0.6509, 0.1087, 0.6509, 0.289, 0.0, 0.0, 0.5152, 0.1087, 0.6509, 0.1087, 0.0, 0.0, 0.0, 0.0, 0.5118, 0.8012, 0.5118, 0.7406, 0.6475, 0.7406, 0.6475, 0.8012, 0.79, 0.7406, 0.6543, 0.7406, 0.6543, 0.6739, 0.79, 0.6739, 0.8887, 0.1326, 0.8887, 4.808e-08, 1.0, 0.0, 1.0, 0.1326, 0.6509, 0.8719, 0.6509, 0.8012, 0.6509, 0.8012, 0.6509, 0.8719, 0.79, 0.8719, 0.6543, 0.8719, 0.6543, 0.8012, 0.79, 0.8012, 0.5118, 0.8719, 0.5118, 0.8012, 0.6475, 0.8012, 0.6475, 0.8719, 1.0, 0.2684, 0.8887, 0.2684, 0.8887, 0.1359, 1.0, 0.1359, 0.79, 0.8012, 0.6543, 0.8012, 0.6543, 0.7406, 0.79, 0.7406, 0.6492, 0.111, 0.5136, 0.2911, 0.5136, 0.3441, 0.6492, 0.05806, 0.5118, 0.3478, 0.5118, 0.4022, 0.5118, 0.4022, 0.5118, 0.3533, 0.6509, 0.3478, 0.6509, 0.4022, 0.6509, 0.4022, 0.6509, 0.3533, 0.6492, 0.2911, 0.6492, 0.3441, 0.5136, 0.05806, 0.5136, 0.111, 0.5118, 0.1087, 0.0, 0.0, 0.0, 0.0, 0.5118, 0.1087, 0.9468, 0.538, 0.9927, 0.538, 0.9927, 0.538, 0.9908, 0.538, 0.9468, 0.538, 0.8977, 0.5347, 0.9468, 0.5347, 0.946, 0.538, 0.8977, 0.538, 0.8977, 0.538, 0.946, 0.538, 0.9468, 0.538, 0.8977, 0.538, 0.9257, 0.7283, 0.9257, 0.6739, 0.9291, 0.6745, 0.9291, 0.7283, 0.9291, 0.7283, 0.9291, 0.6745, 0.9291, 0.6739, 0.9291, 0.7283, 0.9468, 0.5347, 0.9927, 0.5347, 0.9923, 0.538, 0.9468, 0.538, 0.9468, 0.538, 0.9923, 0.538, 0.9927, 0.538, 0.9468, 0.538, 0.5152, 4.741e-08, 0.5152, 0.05435, 0.5118, 0.05392, 0.5118, 4.859e-08, 0.5118, 4.859e-08, 0.5118, 0.05392, 0.5118, 0.05435, 0.5118, 4.859e-08, 0.5152, 0.05435, 0.5152, 0.1087, 0.5118, 0.1086, 0.5118, 0.05435, 0.5118, 0.05435, 0.5118, 0.1086, 0.5118, 0.1087, 0.5118, 0.05435, 0.6509, 0.8012, 0.6509, 0.7406, 0.6509, 0.7416, 0.6509, 0.8012, 0.6509, 0.8012, 0.6509, 0.7416, 0.6543, 0.7406, 0.6543, 0.8012, 0.9916, 0.2717, 0.8887, 0.2717, 0.8892, 0.2717, 0.998, 0.2717, 0.998, 0.2717, 0.8892, 0.2717, 0.8887, 0.2684, 1.0, 0.2684, 0.6509, 0.8719, 0.6509, 0.8012, 0.6509, 0.8019, 0.6509, 0.8719, 0.6509, 0.8719, 0.6509, 0.8019, 0.6543, 0.8012, 0.6543, 0.8719, 0.6509, 0.7406, 0.6509, 0.6739, 0.6509, 0.6745, 0.6509, 0.7406, 0.6509, 0.7406, 0.6509, 0.6745, 0.6543, 0.6739, 0.6543, 0.7406, 0.5118, 0.4022, 0.5118, 0.3478, 0.5118, 0.3483, 0.5118, 0.4022, 0.5118, 0.4022, 0.5118, 0.3483, 0.5152, 0.3478, 0.5152, 0.4022, 0.5118, 0.3478, 0.5118, 0.2935, 0.5118, 0.2936, 0.5118, 0.3478, 0.5118, 0.3478, 0.5118, 0.2936, 0.5152, 0.2935, 0.5152, 0.3478, 0.0, 0.0, 0.5152, 0.2935, 0.5118, 0.2935, 0.0, 0.0, 0.0, 0.0, 0.5118, 0.2935, 0.5118, 0.2935, 0.0, 0.0, 0.9927, 0.6739, 0.9436, 0.6739, 0.9444, 0.6739, 0.9927, 0.6739, 0.9927, 0.6739, 0.9444, 0.6739, 0.9436, 0.6706, 0.9927, 0.6706, 0.9291, 0.9457, 0.9291, 1.0, 0.9291, 0.9994, 0.9291, 0.9457, 0.9291, 0.9457, 0.9291, 0.9994, 0.9257, 1.0, 0.9257, 0.9457, 0.9436, 0.6739, 0.8977, 0.6739, 0.8981, 0.6739, 0.9436, 0.6739, 0.9436, 0.6739, 0.8981, 0.6739, 0.8977, 0.6706, 0.9436, 0.6706, 0.6509, 0.4022, 0.6509, 0.3478, 0.6509, 0.3483, 0.6509, 0.4022, 0.6509, 0.4022, 0.6509, 0.3483, 0.6543, 0.3478, 0.6543, 0.4022, 0.6509, 0.3478, 0.6509, 0.2935, 0.6509, 0.2936, 0.6509, 0.3478, 0.6509, 0.3478, 0.6509, 0.2936, 0.6543, 0.2935, 0.6543, 0.3478, 0.6475, 0.8012, 0.6475, 0.7406, 0.6509, 0.7416, 0.6509, 0.8012, 0.6509, 0.8012, 0.6509, 0.7416, 0.6509, 0.7406, 0.6509, 0.8012, 0.6475, 0.8719, 0.6475, 0.8012, 0.6509, 0.8019, 0.6509, 0.8719, 0.6509, 0.8719, 0.6509, 0.8019, 0.6509, 0.8012, 0.6509, 0.8719, 0.6475, 0.7406, 0.6475, 0.6739, 0.6509, 0.6745, 0.6509, 0.7406, 0.6509, 0.7406, 0.6509, 0.6745, 0.6509, 0.6739, 0.6509, 0.7406, 0.6543, 3.16e-08, 0.6543, 0.05435, 0.6509, 0.05392, 0.6509, 3.239e-08, 0.6509, 3.239e-08, 0.6509, 0.05392, 0.6509, 0.05435, 0.6509, 3.239e-08, 0.6543, 0.05435, 0.6543, 0.1087, 0.6509, 0.1086, 0.6509, 0.05435, 0.6509, 0.05435, 0.6509, 0.1086, 0.6509, 0.1087, 0.6509, 0.05435, 0.0, 0.0, 0.6509, 0.1087, 0.6509, 0.1087, 0.0, 0.0, 0.0, 0.0, 0.6509, 0.1087, 0.6543, 0.1087, 0.0, 0.0, 0.6509, 0.2935, 0.0, 0.0, 0.0, 0.0, 0.6509, 0.2935, 0.6509, 0.2935, 0.0, 0.0, 0.0, 0.0, 0.6509, 0.289, 0.5152, 0.1087, 0.0, 0.0, 0.0, 0.0, 0.5118, 0.1087, 0.5118, 0.1087, 0.0, 0.0, 0.0, 0.0, 0.5118, 0.1087, 0.9257, 0.837, 0.9257, 0.7283, 0.9291, 0.7287, 0.9291, 0.835, 0.9291, 0.835, 0.9291, 0.7287, 0.9291, 0.7283, 0.9291, 0.8288, 0.9291, 0.8451, 0.9291, 0.9457, 0.9291, 0.9452, 0.9291, 0.8389, 0.9291, 0.8389, 0.9291, 0.9452, 0.9257, 0.9457, 0.9257, 0.837, 0.8887, 0.1326, 1.0, 0.1326, 0.9995, 0.1359, 0.8907, 0.1359, 0.8907, 0.1359, 0.9995, 0.1359, 1.0, 0.1359, 0.8971, 0.1359, 0.79, 0.7283, 0.79, 0.6739, 0.9257, 0.6739, 0.9257, 0.7283, 0.5136, 0.3971, 0.5127, 0.3996, 0.5118, 0.4022, 0.5127, 0.3996, 0.5118, 0.3995, 0.5118, 0.4022, 0.5118, 0.3995, 0.5118, 0.3969, 0.5118, 0.4022, 0.5118, 4.859e-08, 0.5118, 4.859e-08, 0.5118, 4.859e-08, 0.5118, 4.859e-08, 0.5118, 4.859e-08, 0.5118, 4.859e-08, 0.5118, 4.859e-08, 0.5118, 4.859e-08, 0.5118, 4.859e-08, 0.6492, 0.3971, 0.65, 0.3996, 0.6509, 0.4022, 0.65, 0.3996, 0.6509, 0.3995, 0.6509, 0.4022, 0.6509, 0.3995, 0.6509, 0.3969, 0.6509, 0.4022, 0.6509, 3.239e-08, 0.6509, 3.239e-08, 0.6509, 3.239e-08, 0.6509, 3.239e-08, 0.6509, 3.239e-08, 0.6509, 3.239e-08, 0.6509, 3.239e-08, 0.6509, 3.239e-08, 0.6509, 3.239e-08, 0.6492, 0.2911, 0.0, 0.0, -0.0009889, -0.0004162, 0.6491, 0.2919, 0.6491, 0.2919, -0.0009889, -0.0004162, 0.0, 0.0, 0.6471, 0.2918, 0.6509, 0.2935, 0.0, 0.0, 0.0, 0.0, 0.6509, 0.2935, 0.0, 0.0, 0.6492, 0.111, 0.6491, 0.1097, -0.0009889, -0.0002156, -0.0009889, -0.0002156, 0.6491, 0.1097, 0.6471, 0.1081, 0.0, 0.0, 0.0, 0.0, 0.6509, 0.1087, 0.6509, 0.1087, 0.0, 0.0, 0.6509, 0.05109, 0.6509, 0.1087, 0.6509, 0.1087, 0.6509, 0.05272, 0.6509, 0.05272, 0.6509, 0.1087, 0.6509, 0.1087, 0.6509, 0.05435, 0.65, 0.05612, 0.65, 0.1101, 0.6492, 0.111, 0.6492, 0.05806, 0.6509, 3.239e-08, 0.6509, 0.04889, 0.6509, 0.0516, 0.6509, 3.239e-08, 0.6509, 3.239e-08, 0.6509, 0.0516, 0.6509, 0.05435, 0.6509, 0.0007072, 0.65, 0.0031, 0.65, 0.05625, 0.6492, 0.05806, 0.6492, 0.005085, 0.6492, 0.3441, 0.6492, 0.2911, 0.65, 0.2921, 0.65, 0.3461, 0.65, 0.3461, 0.65, 0.2921, 0.6509, 0.2935, 0.6509, 0.3478, 0.6509, 0.3495, 0.6509, 0.2935, 0.6509, 0.2935, 0.6509, 0.3511, 0.6492, 0.3971, 0.6492, 0.3441, 0.65, 0.3459, 0.65, 0.3991, 0.65, 0.3991, 0.65, 0.3459, 0.6509, 0.3478, 0.6509, 0.3995, 0.6509, 0.4022, 0.6509, 0.3506, 0.6509, 0.3533, 0.6509, 0.4022, 0.0, 0.0, 0.5118, 0.2935, 0.5118, 0.2935, 0.0, 0.0, 0.0, 0.0, 0.5118, 0.2935, 0.511, 0.293, 0.0, 0.0, -0.0008379, -0.0004162, 0.5119, 0.2919, 0.5136, 0.2911, 0.0, 0.0, 0.5136, 0.3441, 0.5136, 0.2911, 0.5127, 0.2921, 0.5127, 0.3461, 0.5127, 0.3461, 0.5127, 0.2921, 0.5118, 0.2935, 0.5118, 0.3478, 0.5118, 0.3495, 0.5118, 0.2935, 0.5118, 0.2935, 0.5118, 0.3511, 0.5136, 0.3971, 0.5136, 0.3441, 0.5127, 0.3459, 0.5127, 0.3991, 0.5127, 0.3991, 0.5127, 0.3459, 0.5118, 0.3478, 0.5118, 0.3995, 0.5118, 0.4022, 0.5118, 0.3506, 0.5118, 0.3533, 0.5118, 0.4022, 0.5118, 0.05109, 0.5118, 0.1087, 0.5118, 0.1087, 0.5118, 0.05272, 0.5118, 0.05272, 0.5118, 0.1087, 0.5118, 0.1087, 0.5118, 0.05435, 0.5127, 0.05612, 0.5127, 0.1101, 0.5136, 0.111, 0.5136, 0.05806, 0.5118, 4.859e-08, 0.5118, 0.04889, 0.5118, 0.0516, 0.5118, 4.859e-08, 0.5118, 4.859e-08, 0.5118, 0.0516, 0.5118, 0.05435, 0.5118, 0.0007072, 0.5127, 0.0031, 0.5127, 0.05625, 0.5136, 0.05806, 0.5136, 0.005085, 0.5118, 0.1087, 0.0, 0.0, 0.0, 0.0, 0.5118, 0.1087, 0.5118, 0.1087, 0.0, 0.0, 0.0, 0.0, 0.511, 0.1085, 0.5119, 0.1097, -0.0008379, -0.0002156, 0.0, 0.0, 0.5136, 0.111, 0.5118, 0.2935, 0.5118, 0.3478, 0.5118, 0.3511, 0.5118, 0.2935])
me_circle.materials.append(mat_material)
me_circle.use_remesh_preserve_volume = False
me_circle.use_remesh_preserve_attributes = False
me_circle.use_mirror_vertex_groups = False
me_circle.update()

# ---- objects
ob_circle = bpy.data.objects.new('Circle', me_circle)
ob_lamp = bpy.data.objects.new('Lamp', light_lamp)
ob_camera = bpy.data.objects.new('Camera', cam_camera)

# ---- transforms, parenting, visibility, modifiers, constraints
ob_circle.location = (3.5, 0.0, 0.0)
ob_circle.rotation_euler = (-0.0, 1.571, 0.0)
ob_circle.scale = (2.5, 2.5, 2.5)
ob_circle.lineart.crease_threshold = 0.0
ob_lamp.location = (4.076, 1.005, 5.904)
ob_lamp.rotation_euler = (0.6503, 0.05522, 1.866)
ob_lamp.lock_rotations_4d = False
ob_lamp.empty_display_type = 'ARROWS'
ob_lamp.color = (0.0, 0.0, 0.0, 0.0)
ob_lamp.lineart.crease_threshold = 0.0
ob_camera.location = (7.481, -6.508, 5.344)
ob_camera.rotation_euler = (1.109, 0.01082, 0.8149)
ob_camera.lock_rotations_4d = False
ob_camera.empty_display_type = 'ARROWS'
ob_camera.color = (0.0, 0.0, 0.0, 0.0)
ob_camera.display_type = 'WIRE'
ob_camera.lineart.crease_threshold = 0.0

# ---- collection membership
col_collection_1.objects.link(ob_circle)
col_collection_1.objects.link(ob_lamp)
col_collection_1.objects.link(ob_camera)

# ---- scene / render settings (as saved in the file)
scene.camera = ob_camera
scene.frame_start = 1; scene.frame_end = 250; scene.frame_set(1)
scene.render.engine = 'BLENDER_EEVEE_NEXT'
scene.render.resolution_percentage = 50
scene.render.dither_intensity = 0.0
scene.cycles.use_denoising = False
scene.cycles.samples = 128
scene.cycles.sampling_pattern = 'TABULATED_SOBOL'
scene.cycles.light_sampling_threshold = 0.0
scene.cycles.use_adaptive_sampling = False
scene.cycles.use_light_tree = False
scene.cycles.blur_glossy = 0.0
scene.cycles.sample_clamp_indirect = 0.0
scene.view_settings.view_transform = 'Standard'
bpy.context.view_layer.update()
